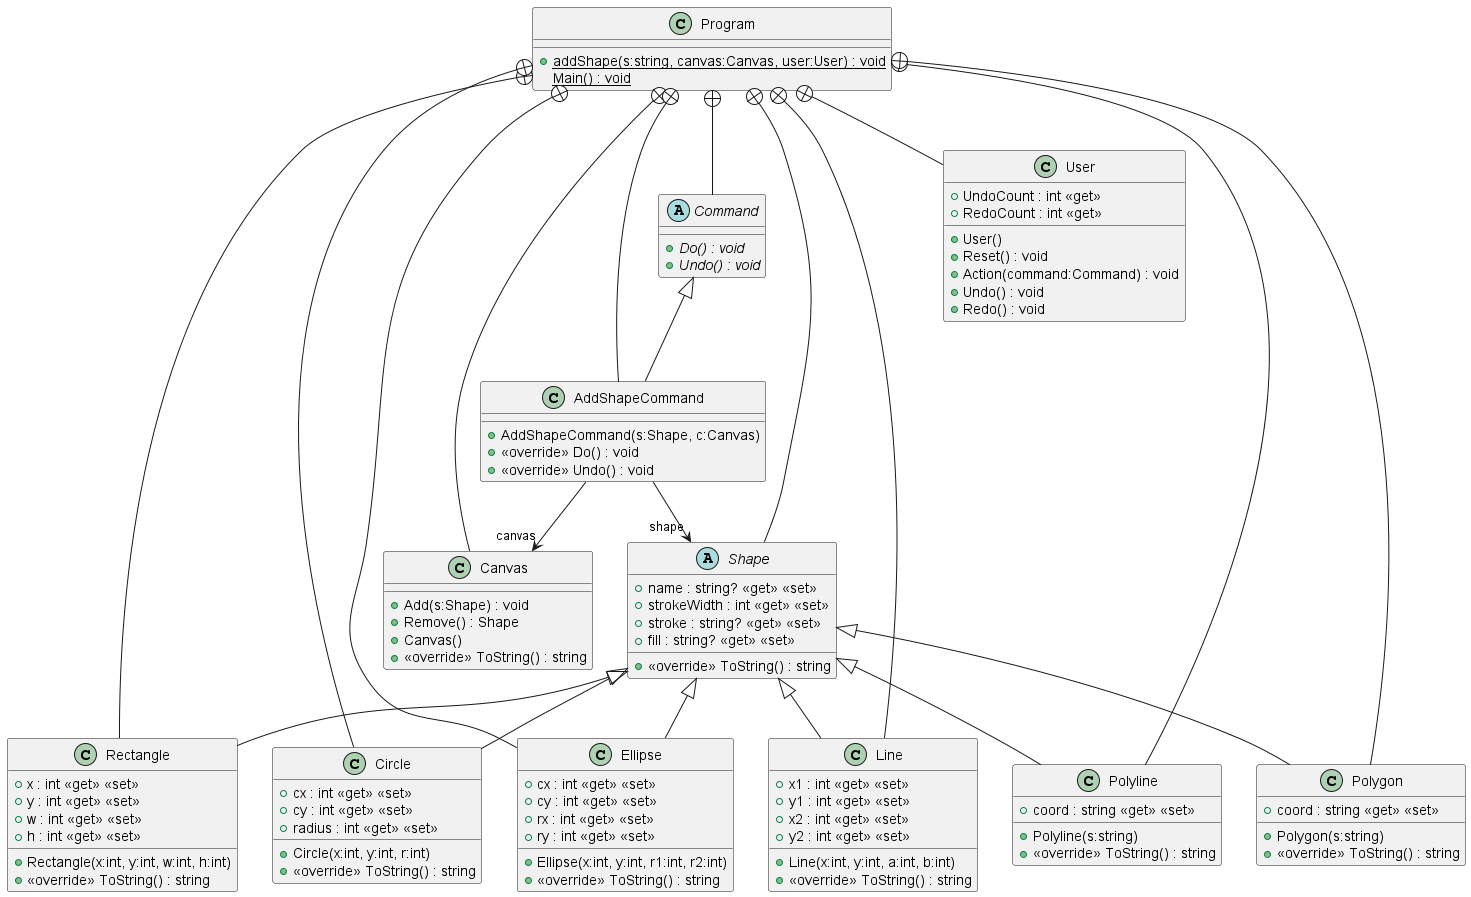

The diagram above was rendered by PlantUML. Its source (embedded in the PNG):
@startuml
class Program {
    + {static} addShape(s:string, canvas:Canvas, user:User) : void
    {static} Main() : void
}
class Canvas {
    + Add(s:Shape) : void
    + Remove() : Shape
    + Canvas()
    + <<override>> ToString() : string
}
abstract class Shape {
    + name : string? <<get>> <<set>>
    + strokeWidth : int <<get>> <<set>>
    + stroke : string? <<get>> <<set>>
    + fill : string? <<get>> <<set>>
    + <<override>> ToString() : string
}
class Rectangle {
    + x : int <<get>> <<set>>
    + y : int <<get>> <<set>>
    + w : int <<get>> <<set>>
    + h : int <<get>> <<set>>
    + Rectangle(x:int, y:int, w:int, h:int)
    + <<override>> ToString() : string
}
class Circle {
    + cx : int <<get>> <<set>>
    + cy : int <<get>> <<set>>
    + radius : int <<get>> <<set>>
    + Circle(x:int, y:int, r:int)
    + <<override>> ToString() : string
}
class Ellipse {
    + cx : int <<get>> <<set>>
    + cy : int <<get>> <<set>>
    + rx : int <<get>> <<set>>
    + ry : int <<get>> <<set>>
    + Ellipse(x:int, y:int, r1:int, r2:int)
    + <<override>> ToString() : string
}
class Line {
    + x1 : int <<get>> <<set>>
    + y1 : int <<get>> <<set>>
    + x2 : int <<get>> <<set>>
    + y2 : int <<get>> <<set>>
    + Line(x:int, y:int, a:int, b:int)
    + <<override>> ToString() : string
}
class Polyline {
    + coord : string <<get>> <<set>>
    + Polyline(s:string)
    + <<override>> ToString() : string
}
class Polygon {
    + coord : string <<get>> <<set>>
    + Polygon(s:string)
    + <<override>> ToString() : string
}
class User {
    + UndoCount : int <<get>>
    + RedoCount : int <<get>>
    + User()
    + Reset() : void
    + Action(command:Command) : void
    + Undo() : void
    + Redo() : void
}
abstract class Command {
    + {abstract} Do() : void
    + {abstract} Undo() : void
}
class AddShapeCommand {
    + AddShapeCommand(s:Shape, c:Canvas)
    + <<override>> Do() : void
    + <<override>> Undo() : void
}
Program +-- Canvas
Program +-- Shape
Program +-- Rectangle
Shape <|-- Rectangle
Program +-- Circle
Shape <|-- Circle
Program +-- Ellipse
Shape <|-- Ellipse
Program +-- Line
Shape <|-- Line
Program +-- Polyline
Shape <|-- Polyline
Program +-- Polygon
Shape <|-- Polygon
Program +-- User
Program +-- Command
Program +-- AddShapeCommand
Command <|-- AddShapeCommand
AddShapeCommand --> "shape" Shape
AddShapeCommand --> "canvas" Canvas
@enduml